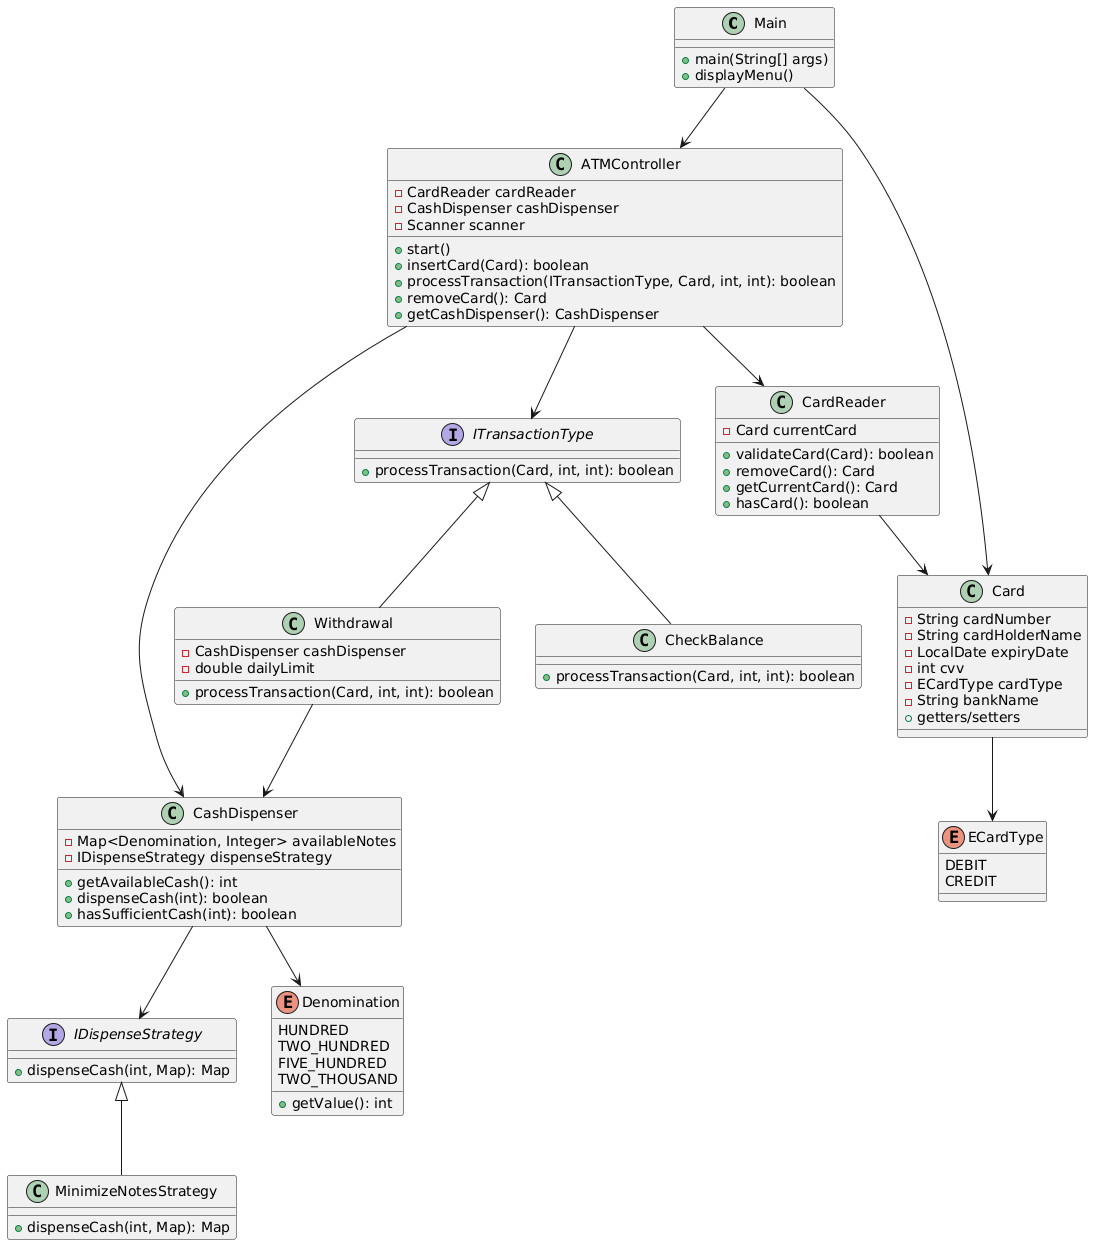

The diagram above was rendered by PlantUML. Its source (embedded in the PNG):
@startuml
class Main {
    +main(String[] args)
    +displayMenu()
}

class ATMController {
    -CardReader cardReader
    -CashDispenser cashDispenser
    -Scanner scanner
    +start()
    +insertCard(Card): boolean
    +processTransaction(ITransactionType, Card, int, int): boolean
    +removeCard(): Card
    +getCashDispenser(): CashDispenser
}

class Card {
    -String cardNumber
    -String cardHolderName
    -LocalDate expiryDate
    -int cvv
    -ECardType cardType
    -String bankName
    +getters/setters
}

class CardReader {
    -Card currentCard
    +validateCard(Card): boolean
    +removeCard(): Card
    +getCurrentCard(): Card
    +hasCard(): boolean
}

class CashDispenser {
    -Map<Denomination, Integer> availableNotes
    -IDispenseStrategy dispenseStrategy
    +getAvailableCash(): int
    +dispenseCash(int): boolean
    +hasSufficientCash(int): boolean
}

interface ITransactionType {
    +processTransaction(Card, int, int): boolean
}

class Withdrawal {
    -CashDispenser cashDispenser
    -double dailyLimit
    +processTransaction(Card, int, int): boolean
}

class CheckBalance {
    +processTransaction(Card, int, int): boolean
}

interface IDispenseStrategy {
    +dispenseCash(int, Map): Map
}

class MinimizeNotesStrategy {
    +dispenseCash(int, Map): Map
}

enum Denomination {
    HUNDRED
    TWO_HUNDRED
    FIVE_HUNDRED
    TWO_THOUSAND
    +getValue(): int
}

enum ECardType {
    DEBIT
    CREDIT
}

Main --> ATMController
Main --> Card
ATMController --> CardReader
ATMController --> CashDispenser
ATMController --> ITransactionType
Card --> ECardType
CardReader --> Card
CashDispenser --> IDispenseStrategy
CashDispenser --> Denomination
ITransactionType <|-- Withdrawal
ITransactionType <|-- CheckBalance
IDispenseStrategy <|-- MinimizeNotesStrategy
Withdrawal --> CashDispenser
@enduml